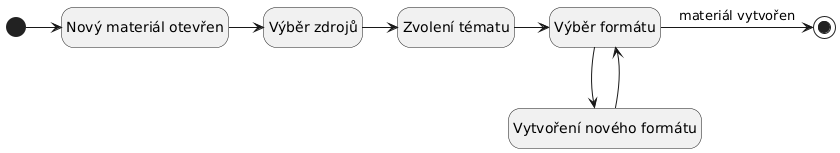

The diagram above was rendered by PlantUML. Its source (embedded in the PNG):
@startuml
hide empty description
state "Nový materiál otevřen" as novy
state "Výběr zdrojů" as zdroje
state "Zvolení tématu" as tema
state "Výběr formátu" as format
state "Vytvoření nového formátu" as novyf

[*] -> novy
format -> [*] : materiál vytvořen
novy -> zdroje
zdroje -> tema
tema -> format
format --> novyf
novyf --> format
@enduml